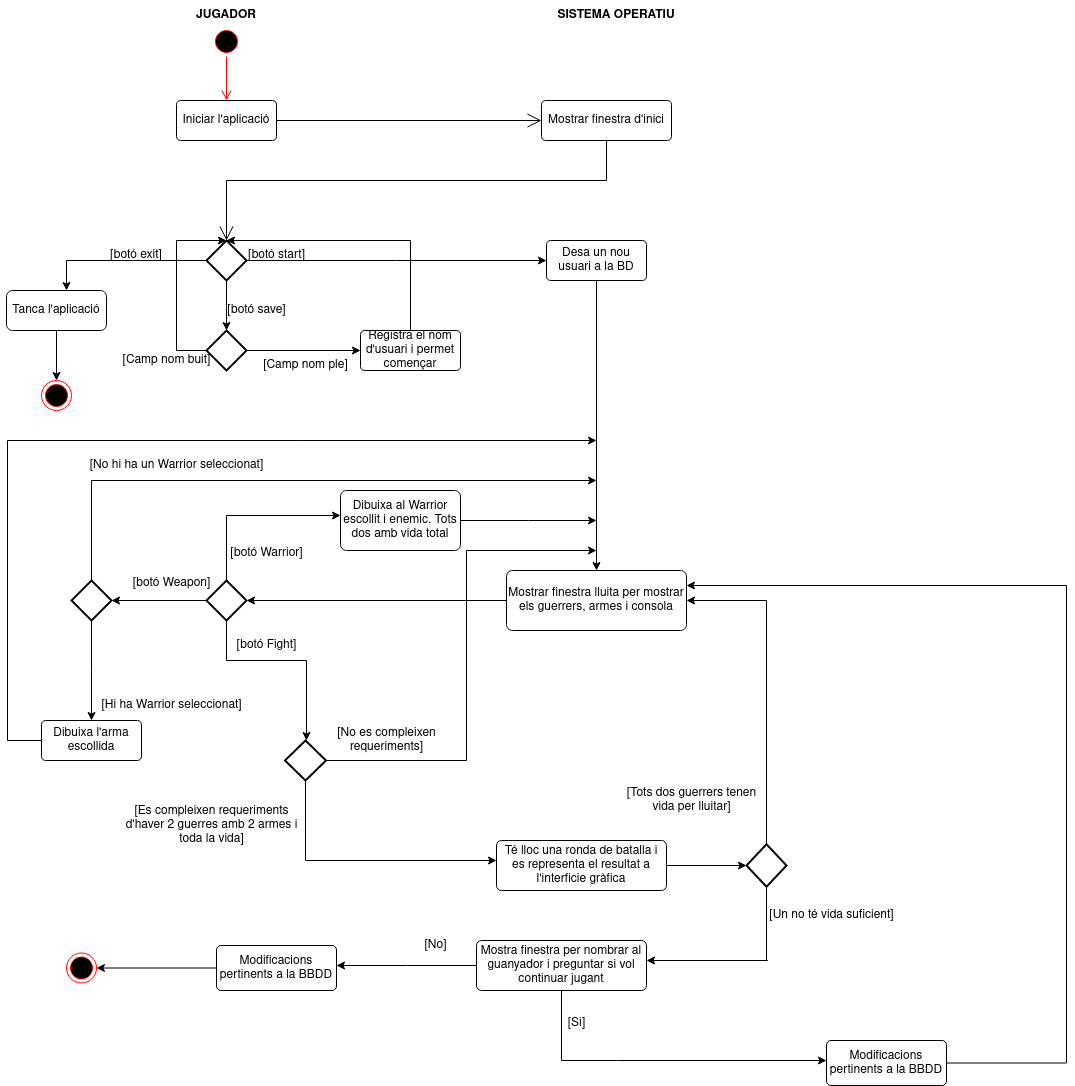

The diagram above was exported from draw.io. Its source (the exported page's mxGraphModel, read from the mxfile embedded in the PNG):
<mxGraphModel dx="1600" dy="795" grid="1" gridSize="10" guides="1" tooltips="1" connect="1" arrows="1" fold="1" page="1" pageScale="1" pageWidth="827" pageHeight="1169" math="0" shadow="0">
  <root>
    <mxCell id="0" />
    <mxCell id="1" parent="0" />
    <mxCell id="wc3GPqmdQ9PlDZybJTUe-1" value="" style="ellipse;html=1;shape=startState;fillColor=#000000;strokeColor=#ff0000;" parent="1" vertex="1">
      <mxGeometry x="265" y="146" width="30" height="30" as="geometry" />
    </mxCell>
    <mxCell id="wc3GPqmdQ9PlDZybJTUe-2" value="" style="edgeStyle=orthogonalEdgeStyle;html=1;verticalAlign=bottom;endArrow=open;endSize=8;strokeColor=#ff0000;rounded=0;" parent="1" source="wc3GPqmdQ9PlDZybJTUe-1" edge="1">
      <mxGeometry relative="1" as="geometry">
        <mxPoint x="280" y="220" as="targetPoint" />
      </mxGeometry>
    </mxCell>
    <mxCell id="wc3GPqmdQ9PlDZybJTUe-4" value="JUGADOR" style="text;align=center;fontStyle=1;verticalAlign=middle;spacingLeft=3;spacingRight=3;strokeColor=none;rotatable=0;points=[[0,0.5],[1,0.5]];portConstraint=eastwest;" parent="1" vertex="1">
      <mxGeometry x="240" y="120" width="80" height="26" as="geometry" />
    </mxCell>
    <mxCell id="wc3GPqmdQ9PlDZybJTUe-5" value="Iniciar l'aplicació" style="rounded=1;arcSize=10;whiteSpace=wrap;html=1;align=center;" parent="1" vertex="1">
      <mxGeometry x="230" y="220" width="100" height="40" as="geometry" />
    </mxCell>
    <mxCell id="wc3GPqmdQ9PlDZybJTUe-6" value="" style="endArrow=open;endFill=1;endSize=12;html=1;rounded=0;" parent="1" source="wc3GPqmdQ9PlDZybJTUe-5" target="wc3GPqmdQ9PlDZybJTUe-7" edge="1">
      <mxGeometry width="160" relative="1" as="geometry">
        <mxPoint x="330" y="240" as="sourcePoint" />
        <mxPoint x="490" y="240" as="targetPoint" />
      </mxGeometry>
    </mxCell>
    <mxCell id="wc3GPqmdQ9PlDZybJTUe-7" value="Mostrar finestra d'inici" style="rounded=1;arcSize=10;whiteSpace=wrap;html=1;align=center;" parent="1" vertex="1">
      <mxGeometry x="595" y="220" width="130" height="40" as="geometry" />
    </mxCell>
    <mxCell id="wc3GPqmdQ9PlDZybJTUe-8" value="" style="endArrow=open;endFill=1;endSize=12;html=1;rounded=0;exitX=0.5;exitY=1;exitDx=0;exitDy=0;" parent="1" source="wc3GPqmdQ9PlDZybJTUe-7" target="wc3GPqmdQ9PlDZybJTUe-9" edge="1">
      <mxGeometry width="160" relative="1" as="geometry">
        <mxPoint x="665" y="300" as="sourcePoint" />
        <mxPoint x="275" y="350" as="targetPoint" />
        <Array as="points">
          <mxPoint x="660" y="300" />
          <mxPoint x="280" y="300" />
        </Array>
      </mxGeometry>
    </mxCell>
    <mxCell id="wc3GPqmdQ9PlDZybJTUe-11" style="edgeStyle=orthogonalEdgeStyle;rounded=0;orthogonalLoop=1;jettySize=auto;html=1;exitX=0;exitY=0.5;exitDx=0;exitDy=0;exitPerimeter=0;" parent="1" source="wc3GPqmdQ9PlDZybJTUe-9" edge="1">
      <mxGeometry relative="1" as="geometry">
        <mxPoint x="120" y="410" as="targetPoint" />
        <Array as="points">
          <mxPoint x="120" y="380" />
        </Array>
      </mxGeometry>
    </mxCell>
    <mxCell id="wc3GPqmdQ9PlDZybJTUe-17" style="edgeStyle=orthogonalEdgeStyle;rounded=0;orthogonalLoop=1;jettySize=auto;html=1;" parent="1" source="wc3GPqmdQ9PlDZybJTUe-9" edge="1">
      <mxGeometry relative="1" as="geometry">
        <mxPoint x="280" y="450" as="targetPoint" />
      </mxGeometry>
    </mxCell>
    <mxCell id="wc3GPqmdQ9PlDZybJTUe-19" style="edgeStyle=orthogonalEdgeStyle;rounded=0;orthogonalLoop=1;jettySize=auto;html=1;" parent="1" source="wc3GPqmdQ9PlDZybJTUe-9" edge="1">
      <mxGeometry relative="1" as="geometry">
        <mxPoint x="600" y="380" as="targetPoint" />
      </mxGeometry>
    </mxCell>
    <mxCell id="wc3GPqmdQ9PlDZybJTUe-9" value="" style="strokeWidth=2;html=1;shape=mxgraph.flowchart.decision;whiteSpace=wrap;" parent="1" vertex="1">
      <mxGeometry x="260" y="360" width="40" height="40" as="geometry" />
    </mxCell>
    <mxCell id="wc3GPqmdQ9PlDZybJTUe-12" value="[botó exit]" style="text;html=1;strokeColor=none;fillColor=none;align=center;verticalAlign=middle;whiteSpace=wrap;rounded=0;" parent="1" vertex="1">
      <mxGeometry x="160" y="360" width="60" height="30" as="geometry" />
    </mxCell>
    <mxCell id="wc3GPqmdQ9PlDZybJTUe-15" style="edgeStyle=orthogonalEdgeStyle;rounded=0;orthogonalLoop=1;jettySize=auto;html=1;entryX=0.5;entryY=0;entryDx=0;entryDy=0;" parent="1" source="wc3GPqmdQ9PlDZybJTUe-13" target="wc3GPqmdQ9PlDZybJTUe-14" edge="1">
      <mxGeometry relative="1" as="geometry" />
    </mxCell>
    <mxCell id="wc3GPqmdQ9PlDZybJTUe-13" value="Tanca l'aplicació" style="rounded=1;whiteSpace=wrap;html=1;" parent="1" vertex="1">
      <mxGeometry x="60" y="410" width="100" height="40" as="geometry" />
    </mxCell>
    <mxCell id="wc3GPqmdQ9PlDZybJTUe-14" value="" style="ellipse;html=1;shape=endState;fillColor=#000000;strokeColor=#ff0000;" parent="1" vertex="1">
      <mxGeometry x="95" y="500" width="30" height="30" as="geometry" />
    </mxCell>
    <mxCell id="wc3GPqmdQ9PlDZybJTUe-22" value="[botó save]" style="text;html=1;align=center;verticalAlign=middle;resizable=0;points=[];autosize=1;strokeColor=none;fillColor=none;" parent="1" vertex="1">
      <mxGeometry x="270" y="415" width="80" height="30" as="geometry" />
    </mxCell>
    <mxCell id="wc3GPqmdQ9PlDZybJTUe-23" value="[botó start]" style="text;html=1;align=center;verticalAlign=middle;resizable=0;points=[];autosize=1;strokeColor=none;fillColor=none;" parent="1" vertex="1">
      <mxGeometry x="290" y="360" width="80" height="30" as="geometry" />
    </mxCell>
    <mxCell id="wc3GPqmdQ9PlDZybJTUe-28" style="edgeStyle=orthogonalEdgeStyle;rounded=0;orthogonalLoop=1;jettySize=auto;html=1;" parent="1" source="wc3GPqmdQ9PlDZybJTUe-26" edge="1">
      <mxGeometry relative="1" as="geometry">
        <mxPoint x="280" y="360" as="targetPoint" />
        <Array as="points">
          <mxPoint x="230" y="470" />
        </Array>
      </mxGeometry>
    </mxCell>
    <mxCell id="wc3GPqmdQ9PlDZybJTUe-32" style="edgeStyle=orthogonalEdgeStyle;rounded=0;orthogonalLoop=1;jettySize=auto;html=1;exitX=1;exitY=0.5;exitDx=0;exitDy=0;exitPerimeter=0;" parent="1" source="wc3GPqmdQ9PlDZybJTUe-26" target="wc3GPqmdQ9PlDZybJTUe-30" edge="1">
      <mxGeometry relative="1" as="geometry">
        <mxPoint x="410" y="470" as="targetPoint" />
      </mxGeometry>
    </mxCell>
    <mxCell id="wc3GPqmdQ9PlDZybJTUe-26" value="" style="strokeWidth=2;html=1;shape=mxgraph.flowchart.decision;whiteSpace=wrap;" parent="1" vertex="1">
      <mxGeometry x="260" y="450" width="40" height="40" as="geometry" />
    </mxCell>
    <mxCell id="wc3GPqmdQ9PlDZybJTUe-29" value="[Camp nom buit]" style="text;html=1;align=center;verticalAlign=middle;resizable=0;points=[];autosize=1;strokeColor=none;fillColor=none;" parent="1" vertex="1">
      <mxGeometry x="165" y="465" width="110" height="30" as="geometry" />
    </mxCell>
    <mxCell id="wc3GPqmdQ9PlDZybJTUe-38" style="edgeStyle=orthogonalEdgeStyle;rounded=0;orthogonalLoop=1;jettySize=auto;html=1;" parent="1" source="wc3GPqmdQ9PlDZybJTUe-30" edge="1">
      <mxGeometry relative="1" as="geometry">
        <mxPoint x="280" y="360" as="targetPoint" />
        <Array as="points">
          <mxPoint x="464" y="360" />
        </Array>
      </mxGeometry>
    </mxCell>
    <mxCell id="wc3GPqmdQ9PlDZybJTUe-30" value="Registra el nom d'usuari i permet començar" style="rounded=1;arcSize=10;whiteSpace=wrap;html=1;align=center;" parent="1" vertex="1">
      <mxGeometry x="414" y="450" width="100" height="40" as="geometry" />
    </mxCell>
    <mxCell id="wc3GPqmdQ9PlDZybJTUe-39" value="SISTEMA OPERATIU" style="text;align=center;fontStyle=1;verticalAlign=middle;spacingLeft=3;spacingRight=3;strokeColor=none;rotatable=0;points=[[0,0.5],[1,0.5]];portConstraint=eastwest;" parent="1" vertex="1">
      <mxGeometry x="630" y="120" width="80" height="26" as="geometry" />
    </mxCell>
    <mxCell id="wc3GPqmdQ9PlDZybJTUe-40" value="[Camp nom ple]" style="text;html=1;align=center;verticalAlign=middle;resizable=0;points=[];autosize=1;strokeColor=none;fillColor=none;" parent="1" vertex="1">
      <mxGeometry x="304" y="470" width="110" height="30" as="geometry" />
    </mxCell>
    <mxCell id="C07Dcxi1gOvRlvT_McC9-2" style="edgeStyle=orthogonalEdgeStyle;rounded=0;orthogonalLoop=1;jettySize=auto;html=1;" edge="1" parent="1" source="wc3GPqmdQ9PlDZybJTUe-42" target="C07Dcxi1gOvRlvT_McC9-1">
      <mxGeometry relative="1" as="geometry" />
    </mxCell>
    <mxCell id="wc3GPqmdQ9PlDZybJTUe-42" value="Desa un nou usuari a la BD" style="rounded=1;arcSize=10;whiteSpace=wrap;html=1;align=center;" parent="1" vertex="1">
      <mxGeometry x="600" y="360" width="100" height="40" as="geometry" />
    </mxCell>
    <mxCell id="C07Dcxi1gOvRlvT_McC9-6" style="edgeStyle=orthogonalEdgeStyle;rounded=0;orthogonalLoop=1;jettySize=auto;html=1;entryX=1;entryY=0.5;entryDx=0;entryDy=0;entryPerimeter=0;" edge="1" parent="1" source="C07Dcxi1gOvRlvT_McC9-1" target="C07Dcxi1gOvRlvT_McC9-8">
      <mxGeometry relative="1" as="geometry">
        <mxPoint x="450" y="720" as="targetPoint" />
      </mxGeometry>
    </mxCell>
    <mxCell id="C07Dcxi1gOvRlvT_McC9-1" value="Mostrar finestra lluita per mostrar els guerrers, armes i consola" style="rounded=1;arcSize=10;whiteSpace=wrap;html=1;align=center;" vertex="1" parent="1">
      <mxGeometry x="560" y="690" width="180" height="60" as="geometry" />
    </mxCell>
    <mxCell id="C07Dcxi1gOvRlvT_McC9-17" style="edgeStyle=orthogonalEdgeStyle;rounded=0;orthogonalLoop=1;jettySize=auto;html=1;" edge="1" parent="1" source="C07Dcxi1gOvRlvT_McC9-8" target="C07Dcxi1gOvRlvT_McC9-15">
      <mxGeometry relative="1" as="geometry">
        <mxPoint x="280" y="620" as="targetPoint" />
        <Array as="points">
          <mxPoint x="280" y="635" />
        </Array>
      </mxGeometry>
    </mxCell>
    <mxCell id="C07Dcxi1gOvRlvT_McC9-21" style="edgeStyle=orthogonalEdgeStyle;rounded=0;orthogonalLoop=1;jettySize=auto;html=1;" edge="1" parent="1" source="C07Dcxi1gOvRlvT_McC9-8" target="C07Dcxi1gOvRlvT_McC9-20">
      <mxGeometry relative="1" as="geometry" />
    </mxCell>
    <mxCell id="C07Dcxi1gOvRlvT_McC9-33" style="edgeStyle=orthogonalEdgeStyle;rounded=0;orthogonalLoop=1;jettySize=auto;html=1;" edge="1" parent="1" source="C07Dcxi1gOvRlvT_McC9-8">
      <mxGeometry relative="1" as="geometry">
        <mxPoint x="360" y="860" as="targetPoint" />
        <Array as="points">
          <mxPoint x="280" y="780" />
        </Array>
      </mxGeometry>
    </mxCell>
    <mxCell id="C07Dcxi1gOvRlvT_McC9-8" value="" style="strokeWidth=2;html=1;shape=mxgraph.flowchart.decision;whiteSpace=wrap;" vertex="1" parent="1">
      <mxGeometry x="260" y="700" width="40" height="40" as="geometry" />
    </mxCell>
    <mxCell id="C07Dcxi1gOvRlvT_McC9-9" value="[botó Warrior]" style="text;html=1;align=center;verticalAlign=middle;resizable=0;points=[];autosize=1;strokeColor=none;fillColor=none;" vertex="1" parent="1">
      <mxGeometry x="270" y="658" width="100" height="30" as="geometry" />
    </mxCell>
    <mxCell id="C07Dcxi1gOvRlvT_McC9-10" value="&lt;div&gt;[botó Weapon]&lt;/div&gt;" style="text;html=1;align=center;verticalAlign=middle;resizable=0;points=[];autosize=1;strokeColor=none;fillColor=none;" vertex="1" parent="1">
      <mxGeometry x="175" y="688" width="100" height="30" as="geometry" />
    </mxCell>
    <mxCell id="C07Dcxi1gOvRlvT_McC9-11" value="[botó Fight]" style="text;html=1;align=center;verticalAlign=middle;resizable=0;points=[];autosize=1;strokeColor=none;fillColor=none;" vertex="1" parent="1">
      <mxGeometry x="280" y="750" width="80" height="30" as="geometry" />
    </mxCell>
    <mxCell id="C07Dcxi1gOvRlvT_McC9-28" style="edgeStyle=orthogonalEdgeStyle;rounded=0;orthogonalLoop=1;jettySize=auto;html=1;" edge="1" parent="1" source="C07Dcxi1gOvRlvT_McC9-15">
      <mxGeometry relative="1" as="geometry">
        <mxPoint x="650" y="640" as="targetPoint" />
      </mxGeometry>
    </mxCell>
    <mxCell id="C07Dcxi1gOvRlvT_McC9-15" value="Dibuixa al Warrior escollit i enemic. Tots dos amb vida total" style="rounded=1;arcSize=10;whiteSpace=wrap;html=1;align=center;" vertex="1" parent="1">
      <mxGeometry x="394" y="610" width="120" height="60" as="geometry" />
    </mxCell>
    <mxCell id="C07Dcxi1gOvRlvT_McC9-23" style="edgeStyle=orthogonalEdgeStyle;rounded=0;orthogonalLoop=1;jettySize=auto;html=1;" edge="1" parent="1" source="C07Dcxi1gOvRlvT_McC9-20">
      <mxGeometry relative="1" as="geometry">
        <mxPoint x="650" y="600" as="targetPoint" />
        <Array as="points">
          <mxPoint x="145" y="600" />
        </Array>
      </mxGeometry>
    </mxCell>
    <mxCell id="C07Dcxi1gOvRlvT_McC9-26" style="edgeStyle=orthogonalEdgeStyle;rounded=0;orthogonalLoop=1;jettySize=auto;html=1;" edge="1" parent="1" source="C07Dcxi1gOvRlvT_McC9-20">
      <mxGeometry relative="1" as="geometry">
        <mxPoint x="145" y="840" as="targetPoint" />
      </mxGeometry>
    </mxCell>
    <mxCell id="C07Dcxi1gOvRlvT_McC9-20" value="" style="strokeWidth=2;html=1;shape=mxgraph.flowchart.decision;whiteSpace=wrap;" vertex="1" parent="1">
      <mxGeometry x="125" y="700" width="40" height="40" as="geometry" />
    </mxCell>
    <mxCell id="C07Dcxi1gOvRlvT_McC9-24" value="[No hi ha un Warrior seleccionat]" style="text;html=1;align=center;verticalAlign=middle;resizable=0;points=[];autosize=1;strokeColor=none;fillColor=none;" vertex="1" parent="1">
      <mxGeometry x="130" y="570" width="200" height="30" as="geometry" />
    </mxCell>
    <mxCell id="C07Dcxi1gOvRlvT_McC9-32" style="edgeStyle=orthogonalEdgeStyle;rounded=0;orthogonalLoop=1;jettySize=auto;html=1;" edge="1" parent="1" source="C07Dcxi1gOvRlvT_McC9-29">
      <mxGeometry relative="1" as="geometry">
        <mxPoint x="650" y="560" as="targetPoint" />
        <Array as="points">
          <mxPoint x="61" y="860" />
        </Array>
      </mxGeometry>
    </mxCell>
    <mxCell id="C07Dcxi1gOvRlvT_McC9-29" value="Dibuixa l'arma escollida" style="rounded=1;arcSize=10;whiteSpace=wrap;html=1;align=center;" vertex="1" parent="1">
      <mxGeometry x="95" y="840" width="100" height="40" as="geometry" />
    </mxCell>
    <mxCell id="C07Dcxi1gOvRlvT_McC9-30" value="[Hi ha Warrior seleccionat]" style="text;html=1;align=center;verticalAlign=middle;resizable=0;points=[];autosize=1;strokeColor=none;fillColor=none;" vertex="1" parent="1">
      <mxGeometry x="145" y="810" width="160" height="30" as="geometry" />
    </mxCell>
    <mxCell id="C07Dcxi1gOvRlvT_McC9-37" style="edgeStyle=orthogonalEdgeStyle;rounded=0;orthogonalLoop=1;jettySize=auto;html=1;" edge="1" parent="1" source="C07Dcxi1gOvRlvT_McC9-34">
      <mxGeometry relative="1" as="geometry">
        <mxPoint x="650" y="670" as="targetPoint" />
        <Array as="points">
          <mxPoint x="520" y="880" />
        </Array>
      </mxGeometry>
    </mxCell>
    <mxCell id="C07Dcxi1gOvRlvT_McC9-40" style="edgeStyle=orthogonalEdgeStyle;rounded=0;orthogonalLoop=1;jettySize=auto;html=1;" edge="1" parent="1" source="C07Dcxi1gOvRlvT_McC9-34">
      <mxGeometry relative="1" as="geometry">
        <mxPoint x="550" y="980" as="targetPoint" />
        <Array as="points">
          <mxPoint x="359" y="980" />
          <mxPoint x="360" y="980" />
        </Array>
      </mxGeometry>
    </mxCell>
    <mxCell id="C07Dcxi1gOvRlvT_McC9-34" value="" style="strokeWidth=2;html=1;shape=mxgraph.flowchart.decision;whiteSpace=wrap;" vertex="1" parent="1">
      <mxGeometry x="338.5" y="860" width="41" height="40" as="geometry" />
    </mxCell>
    <mxCell id="C07Dcxi1gOvRlvT_McC9-35" value="&lt;div&gt;[Es compleixen requeriments&lt;/div&gt;&lt;div&gt;d'haver 2 guerres amb 2 armes i &lt;br&gt;&lt;/div&gt;&lt;div&gt;toda la vida]&lt;/div&gt;" style="text;html=1;align=center;verticalAlign=middle;resizable=0;points=[];autosize=1;strokeColor=none;fillColor=none;" vertex="1" parent="1">
      <mxGeometry x="165" y="915" width="200" height="60" as="geometry" />
    </mxCell>
    <mxCell id="C07Dcxi1gOvRlvT_McC9-38" value="&lt;div&gt;[No es compleixen &lt;br&gt;&lt;/div&gt;&lt;div&gt;requeriments]&lt;/div&gt;" style="text;html=1;align=center;verticalAlign=middle;resizable=0;points=[];autosize=1;strokeColor=none;fillColor=none;" vertex="1" parent="1">
      <mxGeometry x="379.5" y="840" width="120" height="40" as="geometry" />
    </mxCell>
    <mxCell id="C07Dcxi1gOvRlvT_McC9-43" style="edgeStyle=orthogonalEdgeStyle;rounded=0;orthogonalLoop=1;jettySize=auto;html=1;" edge="1" parent="1" source="C07Dcxi1gOvRlvT_McC9-41">
      <mxGeometry relative="1" as="geometry">
        <mxPoint x="800" y="985" as="targetPoint" />
      </mxGeometry>
    </mxCell>
    <mxCell id="C07Dcxi1gOvRlvT_McC9-41" value="Té lloc una ronda de batalla i es representa el resultat a l'interficie gràfica" style="rounded=1;arcSize=10;whiteSpace=wrap;html=1;align=center;" vertex="1" parent="1">
      <mxGeometry x="550" y="960" width="170" height="50" as="geometry" />
    </mxCell>
    <mxCell id="C07Dcxi1gOvRlvT_McC9-48" style="edgeStyle=orthogonalEdgeStyle;rounded=0;orthogonalLoop=1;jettySize=auto;html=1;entryX=1;entryY=0.5;entryDx=0;entryDy=0;" edge="1" parent="1" source="C07Dcxi1gOvRlvT_McC9-44" target="C07Dcxi1gOvRlvT_McC9-1">
      <mxGeometry relative="1" as="geometry">
        <mxPoint x="820" y="681.5" as="targetPoint" />
        <Array as="points">
          <mxPoint x="820" y="720" />
        </Array>
      </mxGeometry>
    </mxCell>
    <mxCell id="C07Dcxi1gOvRlvT_McC9-50" style="edgeStyle=orthogonalEdgeStyle;rounded=0;orthogonalLoop=1;jettySize=auto;html=1;" edge="1" parent="1" source="C07Dcxi1gOvRlvT_McC9-44">
      <mxGeometry relative="1" as="geometry">
        <mxPoint x="700" y="1080" as="targetPoint" />
        <Array as="points">
          <mxPoint x="820" y="1080" />
          <mxPoint x="821" y="1080" />
        </Array>
      </mxGeometry>
    </mxCell>
    <mxCell id="C07Dcxi1gOvRlvT_McC9-44" value="" style="strokeWidth=2;html=1;shape=mxgraph.flowchart.decision;whiteSpace=wrap;" vertex="1" parent="1">
      <mxGeometry x="800" y="963.75" width="40" height="42.5" as="geometry" />
    </mxCell>
    <mxCell id="C07Dcxi1gOvRlvT_McC9-46" value="&lt;div&gt;[Tots dos guerrers tenen&lt;/div&gt;&lt;div&gt;vida per lluitar]&lt;br&gt;&lt;/div&gt;" style="text;html=1;align=center;verticalAlign=middle;resizable=0;points=[];autosize=1;strokeColor=none;fillColor=none;" vertex="1" parent="1">
      <mxGeometry x="670" y="900" width="150" height="40" as="geometry" />
    </mxCell>
    <mxCell id="C07Dcxi1gOvRlvT_McC9-51" value="[Un no té vida suficient]" style="text;html=1;align=center;verticalAlign=middle;resizable=0;points=[];autosize=1;strokeColor=none;fillColor=none;" vertex="1" parent="1">
      <mxGeometry x="810" y="1020" width="150" height="30" as="geometry" />
    </mxCell>
    <mxCell id="C07Dcxi1gOvRlvT_McC9-58" style="edgeStyle=orthogonalEdgeStyle;rounded=0;orthogonalLoop=1;jettySize=auto;html=1;" edge="1" parent="1" source="C07Dcxi1gOvRlvT_McC9-52">
      <mxGeometry relative="1" as="geometry">
        <mxPoint x="390" y="1085" as="targetPoint" />
      </mxGeometry>
    </mxCell>
    <mxCell id="C07Dcxi1gOvRlvT_McC9-81" style="edgeStyle=orthogonalEdgeStyle;rounded=0;orthogonalLoop=1;jettySize=auto;html=1;" edge="1" parent="1" source="C07Dcxi1gOvRlvT_McC9-52">
      <mxGeometry relative="1" as="geometry">
        <mxPoint x="880" y="1180" as="targetPoint" />
        <Array as="points">
          <mxPoint x="615" y="1180" />
          <mxPoint x="671" y="1180" />
        </Array>
      </mxGeometry>
    </mxCell>
    <mxCell id="C07Dcxi1gOvRlvT_McC9-52" value="Mostra finestra per nombrar al guanyador i preguntar si vol continuar jugant" style="rounded=1;arcSize=10;whiteSpace=wrap;html=1;align=center;" vertex="1" parent="1">
      <mxGeometry x="530" y="1060" width="170" height="50" as="geometry" />
    </mxCell>
    <mxCell id="C07Dcxi1gOvRlvT_McC9-61" value="[No]" style="text;html=1;align=center;verticalAlign=middle;resizable=0;points=[];autosize=1;strokeColor=none;fillColor=none;" vertex="1" parent="1">
      <mxGeometry x="464" y="1050" width="50" height="30" as="geometry" />
    </mxCell>
    <mxCell id="C07Dcxi1gOvRlvT_McC9-78" style="edgeStyle=orthogonalEdgeStyle;rounded=0;orthogonalLoop=1;jettySize=auto;html=1;" edge="1" parent="1" source="C07Dcxi1gOvRlvT_McC9-65">
      <mxGeometry relative="1" as="geometry">
        <mxPoint x="150" y="1087.5" as="targetPoint" />
      </mxGeometry>
    </mxCell>
    <mxCell id="C07Dcxi1gOvRlvT_McC9-65" value="Modificacions pertinents a la BBDD" style="rounded=1;arcSize=10;whiteSpace=wrap;html=1;align=center;" vertex="1" parent="1">
      <mxGeometry x="270" y="1065" width="120" height="45" as="geometry" />
    </mxCell>
    <mxCell id="C07Dcxi1gOvRlvT_McC9-79" value="" style="ellipse;html=1;shape=endState;fillColor=#000000;strokeColor=#ff0000;" vertex="1" parent="1">
      <mxGeometry x="120" y="1072.5" width="30" height="30" as="geometry" />
    </mxCell>
    <mxCell id="C07Dcxi1gOvRlvT_McC9-82" value="[Si]" style="text;html=1;align=center;verticalAlign=middle;resizable=0;points=[];autosize=1;strokeColor=none;fillColor=none;" vertex="1" parent="1">
      <mxGeometry x="610" y="1128" width="40" height="30" as="geometry" />
    </mxCell>
    <mxCell id="C07Dcxi1gOvRlvT_McC9-88" style="edgeStyle=orthogonalEdgeStyle;rounded=0;orthogonalLoop=1;jettySize=auto;html=1;entryX=1;entryY=0.25;entryDx=0;entryDy=0;" edge="1" parent="1" source="C07Dcxi1gOvRlvT_McC9-84" target="C07Dcxi1gOvRlvT_McC9-1">
      <mxGeometry relative="1" as="geometry">
        <mxPoint x="1120" y="700" as="targetPoint" />
        <Array as="points">
          <mxPoint x="1120" y="1183" />
          <mxPoint x="1120" y="705" />
        </Array>
      </mxGeometry>
    </mxCell>
    <mxCell id="C07Dcxi1gOvRlvT_McC9-84" value="Modificacions pertinents a la BBDD" style="rounded=1;arcSize=10;whiteSpace=wrap;html=1;align=center;" vertex="1" parent="1">
      <mxGeometry x="880" y="1160" width="120" height="45" as="geometry" />
    </mxCell>
  </root>
</mxGraphModel>